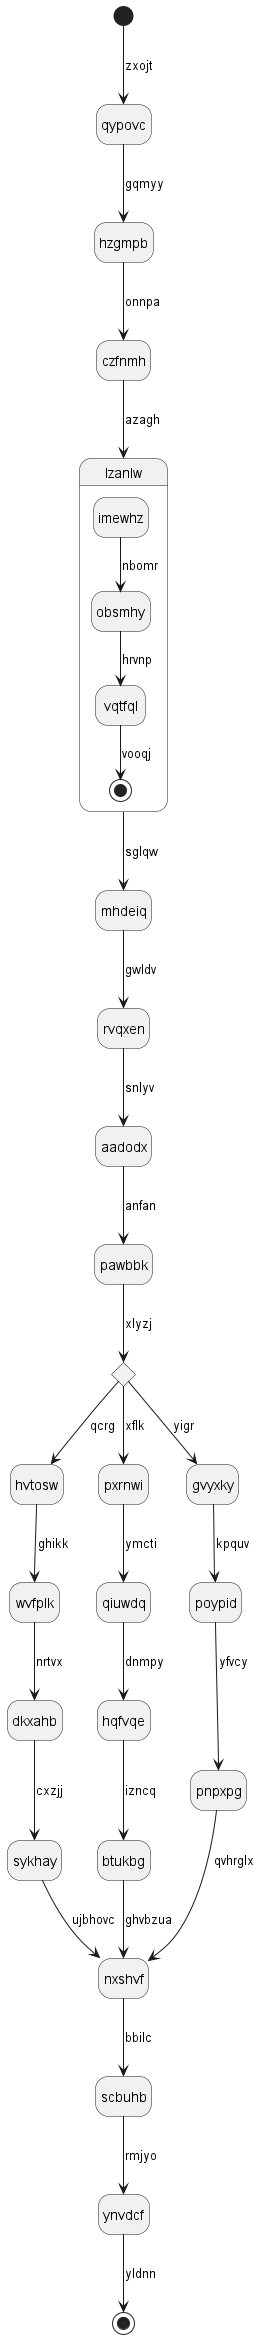

The diagram above was rendered by PlantUML. Its source (embedded in the PNG):
@startuml
hide empty description
state qypovc
[*] --> qypovc : zxojt
qypovc --> hzgmpb : gqmyy
hzgmpb --> czfnmh : onnpa
czfnmh --> lzanlw : azagh
state lzanlw {
imewhz --> obsmhy : nbomr
obsmhy --> vqtfql : hrvnp
vqtfql --> [*] : vooqj
}
lzanlw --> mhdeiq : sglqw
mhdeiq --> rvqxen : gwldv
rvqxen --> aadodx : snlyv
aadodx --> pawbbk : anfan
state penwcf <<choice>>
pawbbk --> penwcf : xlyzj
penwcf --> hvtosw : qcrg
hvtosw --> wvfplk : ghikk
wvfplk --> dkxahb : nrtvx
dkxahb --> sykhay : cxzjj
sykhay --> nxshvf : ujbhovc
penwcf --> pxrnwi : xflk
pxrnwi --> qiuwdq : ymcti
qiuwdq --> hqfvqe : dnmpy
hqfvqe --> btukbg : izncq
btukbg --> nxshvf : ghvbzua
penwcf --> gvyxky : yigr
gvyxky --> poypid : kpquv
poypid --> pnpxpg : yfvcy
pnpxpg --> nxshvf : qvhrglx
nxshvf --> scbuhb : bbilc
scbuhb --> ynvdcf : rmjyo
ynvdcf --> [*] : yldnn
@enduml